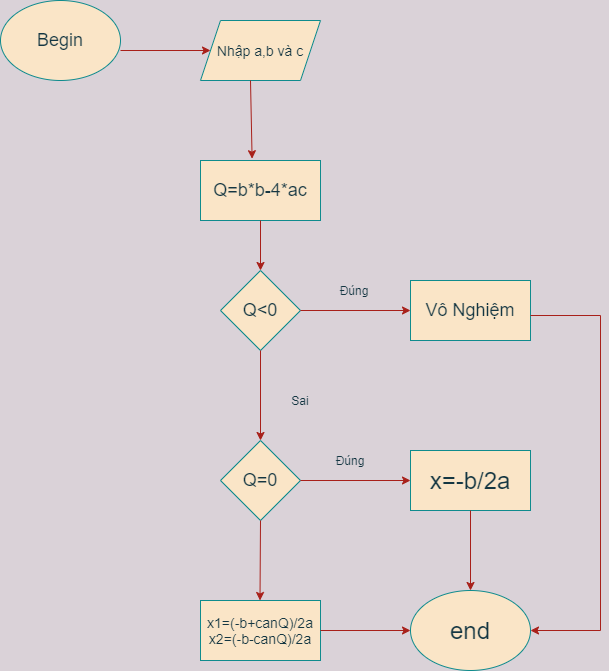

The diagram above was exported from draw.io. Its source (the exported page's mxGraphModel, read from the mxfile embedded in the PNG):
<mxGraphModel dx="1278" dy="548" grid="1" gridSize="10" guides="1" tooltips="1" connect="1" arrows="1" fold="1" page="1" pageScale="1" pageWidth="827" pageHeight="1169" background="#DAD2D8" math="0" shadow="0">
  <root>
    <mxCell id="0" />
    <mxCell id="1" parent="0" />
    <mxCell id="_OkYAQ4ZeM4a8y3urx4m-1" value="&lt;font style=&quot;font-size: 18px&quot;&gt;Begin&lt;/font&gt;" style="ellipse;whiteSpace=wrap;html=1;fillColor=#FAE5C7;strokeColor=#0F8B8D;fontColor=#143642;" vertex="1" parent="1">
      <mxGeometry x="40" y="20" width="120" height="80" as="geometry" />
    </mxCell>
    <mxCell id="_OkYAQ4ZeM4a8y3urx4m-3" value="&lt;font style=&quot;font-size: 14px&quot;&gt;Nhập a,b và c&lt;/font&gt;" style="shape=parallelogram;perimeter=parallelogramPerimeter;whiteSpace=wrap;html=1;fixedSize=1;fillColor=#FAE5C7;strokeColor=#0F8B8D;fontColor=#143642;" vertex="1" parent="1">
      <mxGeometry x="240" y="40" width="120" height="60" as="geometry" />
    </mxCell>
    <mxCell id="_OkYAQ4ZeM4a8y3urx4m-4" value="" style="endArrow=classic;html=1;entryX=0;entryY=0.5;entryDx=0;entryDy=0;labelBackgroundColor=#DAD2D8;strokeColor=#A8201A;fontColor=#143642;" edge="1" parent="1" target="_OkYAQ4ZeM4a8y3urx4m-3">
      <mxGeometry width="50" height="50" relative="1" as="geometry">
        <mxPoint x="160" y="70" as="sourcePoint" />
        <mxPoint x="210" y="20" as="targetPoint" />
      </mxGeometry>
    </mxCell>
    <mxCell id="_OkYAQ4ZeM4a8y3urx4m-5" value="&lt;font style=&quot;font-size: 18px&quot;&gt;Q=b*b-4*ac&lt;/font&gt;" style="rounded=0;whiteSpace=wrap;html=1;fillColor=#FAE5C7;strokeColor=#0F8B8D;fontColor=#143642;" vertex="1" parent="1">
      <mxGeometry x="240" y="180" width="120" height="60" as="geometry" />
    </mxCell>
    <mxCell id="_OkYAQ4ZeM4a8y3urx4m-7" value="" style="endArrow=classic;html=1;entryX=0.43;entryY=-0.03;entryDx=0;entryDy=0;entryPerimeter=0;labelBackgroundColor=#DAD2D8;strokeColor=#A8201A;fontColor=#143642;" edge="1" parent="1" target="_OkYAQ4ZeM4a8y3urx4m-5">
      <mxGeometry width="50" height="50" relative="1" as="geometry">
        <mxPoint x="290" y="100" as="sourcePoint" />
        <mxPoint x="340" y="50" as="targetPoint" />
      </mxGeometry>
    </mxCell>
    <mxCell id="_OkYAQ4ZeM4a8y3urx4m-8" value="&lt;font style=&quot;font-size: 18px&quot;&gt;Q&amp;lt;0&lt;/font&gt;" style="rhombus;whiteSpace=wrap;html=1;fillColor=#FAE5C7;strokeColor=#0F8B8D;fontColor=#143642;" vertex="1" parent="1">
      <mxGeometry x="260" y="290" width="80" height="80" as="geometry" />
    </mxCell>
    <mxCell id="_OkYAQ4ZeM4a8y3urx4m-9" value="" style="endArrow=classic;html=1;entryX=0.5;entryY=0;entryDx=0;entryDy=0;labelBackgroundColor=#DAD2D8;strokeColor=#A8201A;fontColor=#143642;" edge="1" parent="1" target="_OkYAQ4ZeM4a8y3urx4m-8">
      <mxGeometry width="50" height="50" relative="1" as="geometry">
        <mxPoint x="300" y="240" as="sourcePoint" />
        <mxPoint x="350" y="190" as="targetPoint" />
      </mxGeometry>
    </mxCell>
    <mxCell id="_OkYAQ4ZeM4a8y3urx4m-10" value="&lt;font style=&quot;font-size: 18px&quot;&gt;Vô Nghiệm&lt;/font&gt;" style="rounded=0;whiteSpace=wrap;html=1;fillColor=#FAE5C7;strokeColor=#0F8B8D;fontColor=#143642;" vertex="1" parent="1">
      <mxGeometry x="450" y="300" width="120" height="60" as="geometry" />
    </mxCell>
    <mxCell id="_OkYAQ4ZeM4a8y3urx4m-11" value="" style="endArrow=classic;html=1;entryX=0;entryY=0.5;entryDx=0;entryDy=0;labelBackgroundColor=#DAD2D8;strokeColor=#A8201A;fontColor=#143642;" edge="1" parent="1" target="_OkYAQ4ZeM4a8y3urx4m-10">
      <mxGeometry width="50" height="50" relative="1" as="geometry">
        <mxPoint x="340" y="330" as="sourcePoint" />
        <mxPoint x="390" y="280" as="targetPoint" />
      </mxGeometry>
    </mxCell>
    <mxCell id="_OkYAQ4ZeM4a8y3urx4m-12" value="Đúng" style="text;html=1;strokeColor=none;fillColor=none;align=center;verticalAlign=middle;whiteSpace=wrap;rounded=0;fontColor=#143642;" vertex="1" parent="1">
      <mxGeometry x="373.5" y="300" width="40" height="20" as="geometry" />
    </mxCell>
    <mxCell id="_OkYAQ4ZeM4a8y3urx4m-13" value="&lt;font style=&quot;font-size: 18px&quot;&gt;Q=0&lt;/font&gt;" style="rhombus;whiteSpace=wrap;html=1;fillColor=#FAE5C7;strokeColor=#0F8B8D;fontColor=#143642;" vertex="1" parent="1">
      <mxGeometry x="260" y="460" width="80" height="80" as="geometry" />
    </mxCell>
    <mxCell id="_OkYAQ4ZeM4a8y3urx4m-14" value="" style="endArrow=classic;html=1;entryX=0.5;entryY=0;entryDx=0;entryDy=0;labelBackgroundColor=#DAD2D8;strokeColor=#A8201A;fontColor=#143642;" edge="1" parent="1" target="_OkYAQ4ZeM4a8y3urx4m-13">
      <mxGeometry width="50" height="50" relative="1" as="geometry">
        <mxPoint x="300" y="370" as="sourcePoint" />
        <mxPoint x="350" y="320" as="targetPoint" />
      </mxGeometry>
    </mxCell>
    <mxCell id="_OkYAQ4ZeM4a8y3urx4m-15" value="Sai" style="text;html=1;strokeColor=none;fillColor=none;align=center;verticalAlign=middle;whiteSpace=wrap;rounded=0;fontColor=#143642;" vertex="1" parent="1">
      <mxGeometry x="320" y="410" width="40" height="20" as="geometry" />
    </mxCell>
    <mxCell id="_OkYAQ4ZeM4a8y3urx4m-16" value="&lt;font style=&quot;font-size: 24px&quot;&gt;x=-b/2a&lt;/font&gt;" style="rounded=0;whiteSpace=wrap;html=1;fillColor=#FAE5C7;strokeColor=#0F8B8D;fontColor=#143642;" vertex="1" parent="1">
      <mxGeometry x="450" y="470" width="120" height="60" as="geometry" />
    </mxCell>
    <mxCell id="_OkYAQ4ZeM4a8y3urx4m-17" value="" style="endArrow=classic;html=1;entryX=0;entryY=0.5;entryDx=0;entryDy=0;labelBackgroundColor=#DAD2D8;strokeColor=#A8201A;fontColor=#143642;" edge="1" parent="1" target="_OkYAQ4ZeM4a8y3urx4m-16">
      <mxGeometry width="50" height="50" relative="1" as="geometry">
        <mxPoint x="340" y="500" as="sourcePoint" />
        <mxPoint x="390" y="450" as="targetPoint" />
      </mxGeometry>
    </mxCell>
    <mxCell id="_OkYAQ4ZeM4a8y3urx4m-18" value="Đúng" style="text;html=1;strokeColor=none;fillColor=none;align=center;verticalAlign=middle;whiteSpace=wrap;rounded=0;fontColor=#143642;" vertex="1" parent="1">
      <mxGeometry x="370" y="470" width="40" height="20" as="geometry" />
    </mxCell>
    <mxCell id="_OkYAQ4ZeM4a8y3urx4m-19" value="" style="endArrow=classic;html=1;exitX=0.5;exitY=1;exitDx=0;exitDy=0;labelBackgroundColor=#DAD2D8;strokeColor=#A8201A;fontColor=#143642;" edge="1" parent="1" source="_OkYAQ4ZeM4a8y3urx4m-13">
      <mxGeometry width="50" height="50" relative="1" as="geometry">
        <mxPoint x="299.5" y="550" as="sourcePoint" />
        <mxPoint x="299.5" y="620" as="targetPoint" />
      </mxGeometry>
    </mxCell>
    <mxCell id="_OkYAQ4ZeM4a8y3urx4m-20" value="&lt;font style=&quot;font-size: 14px&quot;&gt;x1=(-b+canQ)/2a&lt;br&gt;x2=(-b-canQ)/2a&lt;/font&gt;" style="rounded=0;whiteSpace=wrap;html=1;fillColor=#FAE5C7;strokeColor=#0F8B8D;fontColor=#143642;" vertex="1" parent="1">
      <mxGeometry x="240" y="620" width="120" height="60" as="geometry" />
    </mxCell>
    <mxCell id="_OkYAQ4ZeM4a8y3urx4m-21" value="&lt;font style=&quot;font-size: 24px&quot;&gt;end&lt;/font&gt;" style="ellipse;whiteSpace=wrap;html=1;rounded=0;sketch=0;strokeColor=#0F8B8D;fillColor=#FAE5C7;fontColor=#143642;" vertex="1" parent="1">
      <mxGeometry x="450" y="610" width="120" height="80" as="geometry" />
    </mxCell>
    <mxCell id="_OkYAQ4ZeM4a8y3urx4m-22" value="" style="endArrow=classic;html=1;strokeColor=#A8201A;fillColor=#FAE5C7;fontColor=#143642;entryX=0;entryY=0.5;entryDx=0;entryDy=0;" edge="1" parent="1" target="_OkYAQ4ZeM4a8y3urx4m-21">
      <mxGeometry width="50" height="50" relative="1" as="geometry">
        <mxPoint x="360" y="650" as="sourcePoint" />
        <mxPoint x="410" y="600" as="targetPoint" />
      </mxGeometry>
    </mxCell>
    <mxCell id="_OkYAQ4ZeM4a8y3urx4m-23" value="" style="endArrow=classic;html=1;strokeColor=#A8201A;fillColor=#FAE5C7;fontColor=#143642;entryX=0.5;entryY=0;entryDx=0;entryDy=0;" edge="1" parent="1" target="_OkYAQ4ZeM4a8y3urx4m-21">
      <mxGeometry width="50" height="50" relative="1" as="geometry">
        <mxPoint x="510" y="530" as="sourcePoint" />
        <mxPoint x="560" y="480" as="targetPoint" />
      </mxGeometry>
    </mxCell>
    <mxCell id="_OkYAQ4ZeM4a8y3urx4m-24" value="" style="endArrow=none;html=1;strokeColor=#A8201A;fillColor=#FAE5C7;fontColor=#143642;" edge="1" parent="1">
      <mxGeometry width="50" height="50" relative="1" as="geometry">
        <mxPoint x="570" y="335" as="sourcePoint" />
        <mxPoint x="640" y="335" as="targetPoint" />
      </mxGeometry>
    </mxCell>
    <mxCell id="_OkYAQ4ZeM4a8y3urx4m-25" value="" style="endArrow=none;html=1;strokeColor=#A8201A;fillColor=#FAE5C7;fontColor=#143642;" edge="1" parent="1">
      <mxGeometry width="50" height="50" relative="1" as="geometry">
        <mxPoint x="640" y="335" as="sourcePoint" />
        <mxPoint x="640" y="650" as="targetPoint" />
      </mxGeometry>
    </mxCell>
    <mxCell id="_OkYAQ4ZeM4a8y3urx4m-26" value="" style="endArrow=classic;html=1;strokeColor=#A8201A;fillColor=#FAE5C7;fontColor=#143642;entryX=1;entryY=0.5;entryDx=0;entryDy=0;" edge="1" parent="1" target="_OkYAQ4ZeM4a8y3urx4m-21">
      <mxGeometry width="50" height="50" relative="1" as="geometry">
        <mxPoint x="640" y="650" as="sourcePoint" />
        <mxPoint x="690" y="585" as="targetPoint" />
      </mxGeometry>
    </mxCell>
  </root>
</mxGraphModel>